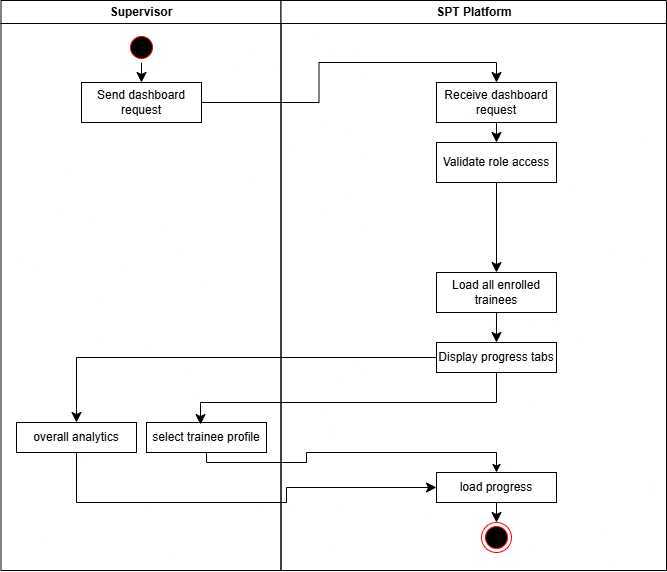

The diagram above was exported from draw.io. Its source (the exported page's mxGraphModel, read from the mxfile embedded in the PNG):
<mxGraphModel dx="1186" dy="681" grid="1" gridSize="10" guides="1" tooltips="1" connect="1" arrows="1" fold="1" page="1" pageScale="1" pageWidth="1169" pageHeight="826" background="none" math="0" shadow="0">
  <root>
    <mxCell id="0" />
    <mxCell id="1" parent="0" />
    <mxCell id="3" parent="1" style="swimlane;whiteSpace=wrap" value="Supervisor" vertex="1">
      <mxGeometry height="570" width="280" x="444.5" y="128" as="geometry" />
    </mxCell>
    <mxCell id="IfH7qfe_nXtao6oDuNZg-57" edge="1" parent="3" source="IfH7qfe_nXtao6oDuNZg-53" style="edgeStyle=none;curved=1;rounded=0;curveGeometry=1;orthogonalLoop=1;jettySize=auto;html=1;exitX=0.5;exitY=1;exitDx=0;exitDy=0;entryX=0.5;entryY=0;entryDx=0;entryDy=0;fontSize=12;startSize=8;endSize=8;" target="IfH7qfe_nXtao6oDuNZg-55">
      <mxGeometry relative="1" as="geometry" />
    </mxCell>
    <mxCell id="IfH7qfe_nXtao6oDuNZg-53" parent="3" style="ellipse;shape=startState;fillColor=#000000;strokeColor=#ff0000;" value="" vertex="1">
      <mxGeometry height="30" width="30" x="125.5" y="32" as="geometry" />
    </mxCell>
    <mxCell id="IfH7qfe_nXtao6oDuNZg-55" parent="3" style="rounded=0;whiteSpace=wrap;html=1;" value="Send dashboard&lt;div&gt;request&lt;/div&gt;" vertex="1">
      <mxGeometry height="40" width="120" x="80.5" y="82" as="geometry" />
    </mxCell>
    <mxCell id="IfH7qfe_nXtao6oDuNZg-69" parent="3" style="rounded=0;whiteSpace=wrap;html=1;" value="overall analytics" vertex="1">
      <mxGeometry height="30" width="120" x="15.5" y="422" as="geometry" />
    </mxCell>
    <mxCell id="IfH7qfe_nXtao6oDuNZg-77" edge="1" parent="3" source="IfH7qfe_nXtao6oDuNZg-73" style="edgeStyle=none;curved=0;rounded=0;orthogonalLoop=1;jettySize=auto;html=1;exitX=0.5;exitY=1;exitDx=0;exitDy=0;fontSize=12;startSize=8;endSize=8;endArrow=none;endFill=0;">
      <mxGeometry relative="1" as="geometry">
        <Array as="points">
          <mxPoint x="205.5" y="462" />
          <mxPoint x="305.5" y="462" />
        </Array>
        <mxPoint x="305.5" y="452" as="targetPoint" />
      </mxGeometry>
    </mxCell>
    <mxCell id="IfH7qfe_nXtao6oDuNZg-73" parent="3" style="rounded=0;whiteSpace=wrap;html=1;" value="select trainee profile" vertex="1">
      <mxGeometry height="30" width="120" x="145.5" y="422" as="geometry" />
    </mxCell>
    <mxCell id="4" parent="1" style="swimlane;whiteSpace=wrap" value="SPT Platform" vertex="1">
      <mxGeometry height="570" width="385.5" x="724.5" y="128" as="geometry" />
    </mxCell>
    <mxCell id="38" parent="4" style="ellipse;shape=endState;fillColor=#000000;strokeColor=#ff0000" value="" vertex="1">
      <mxGeometry height="30" width="30" x="200.5" y="522" as="geometry" />
    </mxCell>
    <mxCell id="IfH7qfe_nXtao6oDuNZg-44" edge="1" parent="4" source="IfH7qfe_nXtao6oDuNZg-41" style="edgeStyle=none;curved=1;rounded=0;curveGeometry=1;orthogonalLoop=1;jettySize=auto;html=1;exitX=0.5;exitY=1;exitDx=0;exitDy=0;entryX=0.5;entryY=0;entryDx=0;entryDy=0;fontSize=12;startSize=8;endSize=8;" target="IfH7qfe_nXtao6oDuNZg-43">
      <mxGeometry relative="1" as="geometry" />
    </mxCell>
    <mxCell id="IfH7qfe_nXtao6oDuNZg-41" parent="4" style="rounded=0;whiteSpace=wrap;html=1;" value="Receive dashboard&lt;div&gt;request&lt;/div&gt;" vertex="1">
      <mxGeometry height="40" width="120" x="155.5" y="82" as="geometry" />
    </mxCell>
    <mxCell id="IfH7qfe_nXtao6oDuNZg-43" parent="4" style="rounded=0;whiteSpace=wrap;html=1;" value="Validate role access" vertex="1">
      <mxGeometry height="40" width="120" x="155.5" y="142" as="geometry" />
    </mxCell>
    <mxCell id="IfH7qfe_nXtao6oDuNZg-49" edge="1" parent="4" source="IfH7qfe_nXtao6oDuNZg-43" style="edgeStyle=orthogonalEdgeStyle;rounded=0;orthogonalLoop=1;jettySize=auto;html=1;fontSize=12;startSize=8;endSize=8;entryX=0.5;entryY=0;entryDx=0;entryDy=0;" target="IfH7qfe_nXtao6oDuNZg-61">
      <mxGeometry relative="1" x="-0.6262" as="geometry">
        <mxPoint x="265.5" y="243.5" as="sourcePoint" />
        <mxPoint x="316" y="272" as="targetPoint" />
      </mxGeometry>
    </mxCell>
    <mxCell id="IfH7qfe_nXtao6oDuNZg-62" edge="1" parent="4" source="IfH7qfe_nXtao6oDuNZg-61" style="edgeStyle=none;curved=1;rounded=0;curveGeometry=1;orthogonalLoop=1;jettySize=auto;html=1;exitX=0.5;exitY=1;exitDx=0;exitDy=0;fontSize=12;startSize=8;endSize=8;entryX=0.5;entryY=0;entryDx=0;entryDy=0;" target="IfH7qfe_nXtao6oDuNZg-64">
      <mxGeometry relative="1" as="geometry">
        <mxPoint x="315.3333333333335" y="352" as="targetPoint" />
      </mxGeometry>
    </mxCell>
    <mxCell id="IfH7qfe_nXtao6oDuNZg-61" parent="4" style="rounded=0;whiteSpace=wrap;html=1;" value="Load all enrolled trainees" vertex="1">
      <mxGeometry height="40" width="120" x="155.5" y="272" as="geometry" />
    </mxCell>
    <mxCell id="IfH7qfe_nXtao6oDuNZg-64" parent="4" style="rounded=0;whiteSpace=wrap;html=1;" value="Display progress tabs" vertex="1">
      <mxGeometry height="30" width="120" x="155.5" y="342" as="geometry" />
    </mxCell>
    <mxCell id="IfH7qfe_nXtao6oDuNZg-71" edge="1" parent="4" source="IfH7qfe_nXtao6oDuNZg-70" style="edgeStyle=none;curved=1;rounded=0;curveGeometry=1;orthogonalLoop=1;jettySize=auto;html=1;exitX=0.5;exitY=1;exitDx=0;exitDy=0;entryX=0.5;entryY=0;entryDx=0;entryDy=0;fontSize=12;startSize=8;endSize=8;" target="38">
      <mxGeometry relative="1" as="geometry" />
    </mxCell>
    <mxCell id="IfH7qfe_nXtao6oDuNZg-70" parent="4" style="rounded=0;whiteSpace=wrap;html=1;" value="load progress" vertex="1">
      <mxGeometry height="30" width="120" x="155.5" y="472" as="geometry" />
    </mxCell>
    <mxCell id="IfH7qfe_nXtao6oDuNZg-58" edge="1" parent="1" source="IfH7qfe_nXtao6oDuNZg-55" style="edgeStyle=orthogonalEdgeStyle;rounded=0;orthogonalLoop=1;jettySize=auto;html=1;entryX=0.5;entryY=0;entryDx=0;entryDy=0;fontSize=12;startSize=8;endSize=8;" target="IfH7qfe_nXtao6oDuNZg-41">
      <mxGeometry relative="1" as="geometry" />
    </mxCell>
    <mxCell id="IfH7qfe_nXtao6oDuNZg-74" edge="1" parent="1" source="IfH7qfe_nXtao6oDuNZg-64" style="edgeStyle=orthogonalEdgeStyle;rounded=0;orthogonalLoop=1;jettySize=auto;html=1;exitX=0.5;exitY=1;exitDx=0;exitDy=0;entryX=0.45;entryY=0.067;entryDx=0;entryDy=0;entryPerimeter=0;fontSize=12;startSize=8;endSize=8;" target="IfH7qfe_nXtao6oDuNZg-73">
      <mxGeometry relative="1" x="-0.5747" as="geometry">
        <Array as="points">
          <mxPoint x="940" y="530" />
          <mxPoint x="644" y="530" />
        </Array>
      </mxGeometry>
    </mxCell>
    <mxCell id="IfH7qfe_nXtao6oDuNZg-75" edge="1" parent="1" source="IfH7qfe_nXtao6oDuNZg-64" style="endArrow=classic;html=1;rounded=0;fontSize=12;startSize=8;endSize=8;entryX=0.5;entryY=0;entryDx=0;entryDy=0;edgeStyle=orthogonalEdgeStyle;exitX=0;exitY=0.5;exitDx=0;exitDy=0;" target="IfH7qfe_nXtao6oDuNZg-69" value="">
      <mxGeometry height="50" relative="1" width="50" as="geometry">
        <mxPoint x="650" y="530" as="sourcePoint" />
        <mxPoint x="680" y="520" as="targetPoint" />
      </mxGeometry>
    </mxCell>
    <mxCell id="IfH7qfe_nXtao6oDuNZg-76" edge="1" parent="1" source="IfH7qfe_nXtao6oDuNZg-69" style="edgeStyle=orthogonalEdgeStyle;rounded=0;orthogonalLoop=1;jettySize=auto;html=1;exitX=0.5;exitY=1;exitDx=0;exitDy=0;entryX=0;entryY=0.5;entryDx=0;entryDy=0;fontSize=12;startSize=8;endSize=8;" target="IfH7qfe_nXtao6oDuNZg-70">
      <mxGeometry relative="1" x="0.2121" as="geometry">
        <Array as="points">
          <mxPoint x="520" y="630" />
          <mxPoint x="730" y="630" />
          <mxPoint x="730" y="615" />
        </Array>
      </mxGeometry>
    </mxCell>
    <mxCell id="0WlxyhlGlCsI-jC8J6fx-38" edge="1" parent="1" style="endArrow=classic;html=1;rounded=0;defaultLabelBackgroundColor=page;entryX=0.5;entryY=0;entryDx=0;entryDy=0;" target="IfH7qfe_nXtao6oDuNZg-70" value="">
      <mxGeometry height="50" relative="1" width="50" as="geometry">
        <Array as="points">
          <mxPoint x="940" y="580" />
        </Array>
        <mxPoint x="750" y="580" as="sourcePoint" />
        <mxPoint x="730" y="510" as="targetPoint" />
      </mxGeometry>
    </mxCell>
  </root>
</mxGraphModel>